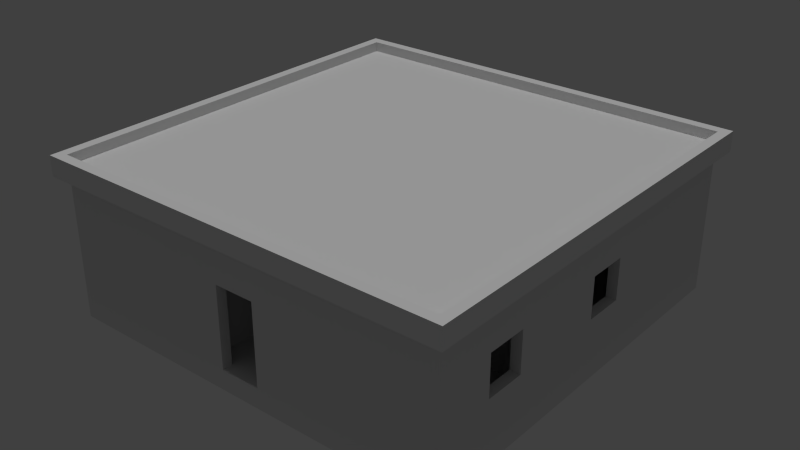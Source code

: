 # Source: klotzhouse_01_a_10x10x1.blend  (saved by Blender 2.67.0; exported with 4.5.12 LTS)
import bpy
from mathutils import Matrix  # noqa: F401  (used for matrix-valued properties, if any)

bpy.ops.wm.read_factory_settings(use_empty=True)
scene = bpy.context.scene
scene.name = 'Scene'

# ---- collections
col_collection_1 = bpy.data.collections.new('Collection 1'); scene.collection.children.link(col_collection_1)

# ---- materials (node trees are filled in below, after node groups)
mat_whitewall_dirty_01_decay = bpy.data.materials.new('whitewall_dirty_01_decay')
mat_whitewall_dirty_01_decay.alpha_threshold = 0.0
mat_whitewall_dirty_01_decay.use_transparent_shadow = False
mat_whitewall_dirty_01_decay.roughness = 0.5
mat_whitewall_dirty_01_decay.line_color = (0.0, 0.0, 0.0, 1.0)
mat_concrete_nobiax_smooth_01 = bpy.data.materials.new('concrete_nobiax_smooth_01')
mat_concrete_nobiax_smooth_01.alpha_threshold = 0.0
mat_concrete_nobiax_smooth_01.use_transparent_shadow = False
mat_concrete_nobiax_smooth_01.roughness = 0.5
mat_concrete_nobiax_smooth_01.line_color = (0.0, 0.0, 0.0, 1.0)

# ---- material node trees

# ---- world
world_world = bpy.data.worlds.new('World'); scene.world = world_world
world_world.color = (0.05088, 0.05088, 0.05088)
world_world.use_sun_shadow = False
world_world.sun_shadow_jitter_overblur = 0.0
world_world.cycles.sampling_method = 'MANUAL'
world_world.cycles.sample_map_resolution = 256

# ---- lights
light_hemi_001 = bpy.data.lights.new('Hemi.001', 'SUN')
light_hemi_001.transmission_factor = 0.0
light_hemi_001.angle = 0.1993
light_hemi_001.energy = 1.0
light_hemi_001.shadow_buffer_clip_start = 0.5
light_hemi_001.shadow_soft_size = 0.1
light_hemi_001.shadow_cascade_max_distance = 1000.0
light_hemi_001.cycles.use_multiple_importance_sampling = False

# ---- meshes
me_house8 = bpy.data.meshes.new('house8')
me_house8.from_pydata([(-0.25, 39.0, 0.2568), (-1.5, 39.0, 1.798), (-1.5, 40.0, 1.798), (-10.0, 40.0, 0.2568), (-7.5, 1.0, 0.2568), (-7.5, 0.0, 0.2568), (-10.0, 1.983e-06, 0.2568), (-7.5, 0.0, 1.798), (-9.75, 1.0, 1.798), (-7.5, 1.0, 1.798), (-1.5, 1.0, 0.2568), (-1.5, 1.0, 1.798), (-0.25, 1.0, 1.798), (9.537e-07, -1.983e-06, 0.2568), (-10.0, 6.0, 0.7704), (-10.0, 6.0, 1.284), (-10.0, 10.0, 1.284), (-10.0, 10.0, 0.7704), (9.537e-07, -3.815e-06, 1.798), (-10.0, 0.0, 1.798), (-10.0, 40.0, 1.798), (9.537e-07, 40.0, 1.798), (9.537e-07, -3.815e-06, 1.926), (-10.0, 0.0, 1.926), (-10.0, 40.0, 1.926), (9.537e-07, 40.0, 1.926), (-10.25, -1.0, 1.798), (-10.25, 41.0, 1.798), (0.25, 41.0, 1.798), (-9.75, 24.0, 1.541), (-10.0, 24.0, 1.541), (-10.0, 28.0, 1.541), (-9.75, 28.0, 1.541), (-10.0, 24.0, 1.798), (-10.0, 28.0, 1.798), (-9.75, 6.0, 1.284), (-9.75, 10.0, 1.284), (-10.0, 10.0, 1.798), (-1.5, 40.0, 0.2568), (-1.5, 39.0, 0.2568), (-2.5, 39.0, 0.2568), (-1.5, 40.0, 0.7704), (-1.5, 39.0, 0.7704), (-2.5, 39.0, 0.7704), (-2.5, 40.0, 0.7704), (-5.0, 39.0, 0.2568), (-5.0, 40.0, 0.7704), (-5.0, 39.0, 0.7704), (-6.0, 39.0, 0.7704), (-6.0, 40.0, 0.7704), (-6.5, 1.0, 0.2568), (-6.5, 1.0, 0.7704), (-6.5, 0.0, 0.7704), (-7.5, 0.0, 0.7704), (-7.5, 1.0, 0.7704), (-1.5, -1.907e-06, 0.2568), (-1.5, 1.0, 0.7704), (-1.5, -1.907e-06, 0.7704), (-2.5, -1.907e-06, 0.7704), (-2.5, 1.0, 0.7704), (-6.5, 1.0, 1.284), (-6.5, 0.0, 1.284), (-7.5, 0.0, 1.284), (-7.5, 1.0, 1.284), (-6.5, 0.0, 1.798), (-1.5, 1.0, 1.284), (-1.5, -1.907e-06, 1.284), (-2.5, -1.907e-06, 1.284), (-2.5, 1.0, 1.284), (-1.5, -1.907e-06, 1.798), (-2.5, 1.0, 1.798), (-3.5, 16.0, 1.284), (-3.5, 15.0, 1.284), (-4.5, 15.0, 1.284), (-4.5, 16.0, 1.284), (-3.5, 16.0, 1.798), (-1.5, 40.0, 1.284), (-1.5, 39.0, 1.284), (-2.5, 39.0, 1.284), (-2.5, 40.0, 1.284), (-2.5, 39.0, 1.798), (-2.5, 40.0, 1.798), (-5.0, 40.0, 1.284), (-5.0, 39.0, 1.284), (-6.0, 39.0, 1.284), (-6.0, 40.0, 1.284), (-5.0, 39.0, 1.798), (-6.0, 39.0, 1.798), (-7.5, 30.0, 1.284), (-7.5, 29.0, 1.284), (-8.5, 29.0, 1.284), (-8.5, 30.0, 1.284), (-7.5, 30.0, 1.798), (-8.5, 29.0, 1.798), (-8.5, 30.0, 1.798), (-10.0, 24.0, 0.2568), (-9.75, 24.0, 1.284), (-10.0, 24.0, 1.284), (-10.0, 28.0, 1.284), (-9.75, 28.0, 1.284), (-10.0, 6.0, 0.2568), (-10.0, 10.0, 0.2568), (-9.75, 10.0, 0.2568), (-9.75, 6.0, 0.7704), (-9.75, 10.0, 0.7704), (9.537e-07, 18.0, 1.284), (-0.25, 18.0, 1.284), (-0.25, 22.0, 1.284), (9.537e-07, 22.0, 1.284), (-0.25, 18.0, 1.798), (-0.25, 39.0, 1.798), (-9.75, 28.0, 0.2568), (-10.0, 28.0, 0.2568), (-9.75, 39.0, 0.2568), (-9.75, 28.0, 1.798), (-9.75, 39.0, 1.798), (-8.5, 29.0, 0.2568), (-9.75, 29.0, 0.2568), (-9.75, 30.0, 0.2568), (-8.5, 30.0, 0.2568), (-9.75, 29.0, 1.798), (-9.75, 30.0, 1.798), (-6.25, 29.0, 0.2568), (-7.5, 29.0, 0.2568), (-7.5, 30.0, 0.2568), (-6.25, 30.0, 0.2568), (-6.25, 29.0, 1.798), (-7.5, 29.0, 1.798), (-6.25, 30.0, 1.798), (-4.5, 15.0, 0.2568), (-9.75, 15.0, 0.2568), (-9.75, 16.0, 0.2568), (-4.5, 16.0, 0.2568), (-4.5, 15.0, 1.798), (-9.75, 15.0, 1.798), (-9.75, 16.0, 1.798), (-4.5, 16.0, 1.798), (-5.0, 24.0, 0.2568), (-5.0, 25.0, 0.2568), (-3.75, 25.0, 0.2568), (-3.75, 24.0, 1.798), (-5.0, 24.0, 1.798), (-5.0, 25.0, 1.798), (-3.75, 25.0, 1.798), (-6.0, 16.0, 0.2568), (-6.25, 16.0, 0.2568), (-6.0, 30.0, 0.2568), (-6.0, 16.0, 1.798), (-6.25, 16.0, 1.798), (-6.0, 30.0, 1.798), (-3.5, 39.0, 0.2568), (-3.5, 24.0, 0.2568), (-3.75, 24.0, 0.2568), (-3.75, 39.0, 0.2568), (-3.5, 39.0, 1.798), (-3.5, 24.0, 1.798), (-3.75, 39.0, 1.798), (-0.25, 15.0, 0.2568), (-3.5, 15.0, 0.2568), (-3.5, 16.0, 0.2568), (-0.25, 16.0, 0.2568), (-0.25, 15.0, 1.798), (-3.5, 15.0, 1.798), (-0.25, 16.0, 1.798), (-9.75, 6.0, 0.2568), (-10.0, 6.0, 1.798), (-9.75, 6.0, 1.798), (-6.0, 39.0, 0.2568), (-6.0, 40.0, 0.2568), (-6.0, 40.0, 1.798), (-5.0, 40.0, 0.2568), (-2.5, 40.0, 0.2568), (-5.0, 40.0, 1.798), (-2.5, -1.907e-06, 0.2568), (-6.5, 0.0, 0.2568), (-2.5, 1.0, 0.2568), (-2.5, -1.907e-06, 1.798), (-6.5, 1.0, 1.798), (-9.75, 1.0, 0.2568), (-9.75, 24.0, 0.2568), (-9.75, 10.0, 1.798), (-9.75, 24.0, 1.798), (9.537e-07, 22.0, 0.2568), (-0.25, 22.0, 0.2568), (9.537e-07, 22.0, 1.798), (-0.25, 22.0, 1.798), (-0.25, 1.0, 0.2568), (-0.25, 18.0, 0.2568), (9.537e-07, 18.0, 0.2568), (9.537e-07, 18.0, 1.798), (0.0, 0.0, 0.0), (-10.0, 1.907e-06, 0.0), (-10.0, 40.0, 0.0), (0.0, 40.0, 0.0), (0.0, 40.0, 0.2568), (0.25, -1.0, 1.798), (0.25, -1.0, 2.054), (-10.25, -1.0, 2.054), (-10.0, 1.907e-06, 2.054), (0.0, -1.907e-06, 2.054), (0.25, 41.0, 2.054), (0.0, 40.0, 2.054), (-10.25, 41.0, 2.054), (-10.0, 40.0, 2.054)], [], [(9, 7, 5, 4), (18, 19, 20, 21), (25, 24, 23, 22), (33, 34, 31, 30), (29, 30, 31, 32), (42, 43, 40, 39), (44, 43, 42, 41), (49, 48, 47, 46), (54, 53, 52, 51), (59, 58, 57, 56), (60, 61, 62, 63), (65, 66, 67, 68), (71, 72, 73, 74), (76, 77, 78, 79), (86, 87, 84, 83), (82, 83, 84, 85), (94, 92, 88, 91), (88, 89, 90, 91), (99, 98, 97, 96), (105, 106, 107, 108), (115, 114, 111, 113), (126, 127, 123, 122), (133, 134, 130, 129), (135, 136, 132, 131), (136, 133, 129, 132), (141, 142, 138, 137), (142, 143, 139, 138), (149, 147, 144, 146), (154, 155, 151, 150), (161, 162, 158, 157), (184, 185, 183, 182), (190, 191, 192, 193), (199, 198, 197, 196), (199, 196, 200, 201), (197, 198, 203, 202), (114, 181, 29, 32), (180, 166, 35, 36), (44, 41, 38, 171), (47, 48, 167, 45), (49, 46, 170, 168), (57, 58, 173, 55), (69, 176, 67, 66), (162, 133, 73, 72), (136, 75, 71, 74), (169, 172, 82, 85), (127, 93, 90, 89), (97, 98, 112, 95), (99, 96, 179, 111), (104, 103, 164, 102), (109, 185, 107, 106), (184, 189, 105, 108), (114, 34, 112, 111), (93, 120, 117, 116), (121, 94, 119, 118), (94, 93, 116, 119), (127, 92, 124, 123), (92, 128, 125, 124), (140, 141, 137, 152), (148, 128, 125, 145), (128, 149, 146, 125), (155, 140, 152, 151), (140, 156, 153, 152), (162, 75, 159, 158), (75, 163, 160, 159), (165, 166, 164, 100), (80, 86, 45, 40), (86, 172, 170, 45), (172, 81, 171, 170), (81, 80, 40, 171), (176, 64, 174, 173), (64, 177, 50, 174), (177, 70, 175, 50), (70, 176, 173, 175), (180, 37, 101, 102), (37, 33, 95, 101), (33, 181, 179, 95), (181, 180, 102, 179), (109, 189, 188, 187), (196, 197, 26, 195), (196, 195, 28, 200), (26, 197, 202, 27), (27, 202, 200, 28), (202, 203, 201, 200), (35, 15, 16, 36), (14, 17, 101, 100), (104, 17, 14, 103), (198, 199, 18, 19), (18, 199, 201, 21), (198, 19, 20, 203), (165, 37, 16, 15), (21, 184, 182, 194), (18, 195, 26, 19), (203, 20, 21, 201), (19, 26, 27, 20), (20, 27, 28, 21), (195, 18, 21, 28), (110, 1, 39, 0), (1, 2, 38, 39), (2, 21, 194, 38), (87, 115, 113, 167), (20, 169, 168, 3), (169, 87, 167, 168), (7, 19, 6, 5), (8, 9, 4, 178), (18, 69, 55, 13), (69, 11, 10, 55), (11, 12, 186, 10), (54, 51, 50, 4), (70, 11, 65, 68), (6, 3, 192, 191), (3, 194, 193, 192), (52, 53, 5, 174), (59, 56, 10, 175), (64, 7, 62, 61), (9, 177, 60, 63), (1, 80, 78, 77), (81, 2, 76, 79), (166, 8, 178, 164), (185, 110, 0, 183), (12, 109, 187, 186), (13, 6, 191, 190), (194, 13, 190, 193), (194, 3, 6, 13), (189, 18, 13, 188), (34, 20, 3, 112), (19, 165, 100, 6)])
me_house8.polygons.foreach_set('material_index', [0, 1, 1, 0, 0, 0, 0, 0, 0, 0, 0, 0, 0, 0, 0, 0, 0, 0, 0, 0, 0, 0, 0, 0, 0, 0, 0, 0, 0, 0, 0, 1, 0, 0, 0, 0, 0, 0, 0, 0, 0, 0, 0, 0, 0, 0, 0, 0, 0, 0, 0, 0, 0, 0, 0, 0, 0, 0, 0, 0, 0, 0, 0, 0, 0, 0, 0, 0, 0, 0, 0, 0, 0, 0, 0, 0, 0, 0, 0, 0, 0, 0, 0, 0, 0, 0, 0, 0, 0, 0, 0, 0, 1, 0, 0, 0, 0, 0, 0, 0, 0, 0, 0, 0, 0, 0, 0, 0, 0, 0, 0, 0, 0, 0, 0, 0, 0, 0, 0, 0, 0, 0, 1, 0, 0, 0])
_uv = me_house8.uv_layers.new(name='UVMap')
_uv.uv.foreach_set('vector', [0.1424, 0.7161, 0.09763, 0.7161, 0.09763, 0.4278, 0.1424, 0.4278, -0.4492, -0.4492, -0.4492, 1.449, 1.449, 1.449, 1.449, -0.4492, 1.449, -0.4492, 1.449, 1.449, -0.4492, 1.449, -0.4492, -0.4492, 0.4023, 0.9727, 0.3047, 0.9727, 0.3047, 0.8398, 0.4023, 0.8398, 0.5449, 0.7012, 0.5449, 0.7344, 0.6797, 0.7344, 0.6797, 0.7012, -0.2266, 0.8652, -0.01562, 0.8652, -0.01562, 1.029, -0.2266, 1.029, 0.8203, 0.543, 0.8164, 0.5938, 0.5352, 0.5898, 0.5391, 0.5391, 0.8203, 0.543, 0.8164, 0.5938, 0.5352, 0.5898, 0.5391, 0.5391, 0.2969, 0.5508, 0.2969, 0.5977, 0.01562, 0.5977, 0.01562, 0.5508, 0.2969, 0.5508, 0.2969, 0.5977, 0.01562, 0.5977, 0.01562, 0.5508, 0.3496, 0.5762, 0.3311, 0.5762, 0.3311, 0.7734, 0.3496, 0.7734, 0.3105, 0.5762, 0.2881, 0.5762, 0.2881, 0.7676, 0.3105, 0.7676, 0.7031, 0.4688, 0.6211, 0.4688, 0.6211, 0.7695, 0.7031, 0.7695, 0.8125, 0.709, 0.8086, 0.7539, 0.8799, 0.7539, 0.8828, 0.709, 0.5107, 0.5391, 0.7207, 0.5391, 0.7207, 0.7031, 0.5107, 0.7031, 0.8174, 0.6445, 0.8154, 0.6816, 0.8828, 0.6816, 0.8867, 0.6445, 1.247, 0.4844, 1.037, 0.4844, 1.037, 0.6484, 1.247, 0.6484, 0.6851, 0.5605, 0.6851, 0.6098, 0.8824, 0.6098, 0.8824, 0.5605, 0.4961, 0.5742, 0.4961, 0.6211, 0.3164, 0.6211, 0.3164, 0.5742, 0.5693, 0.6035, 0.5693, 0.6328, 0.6992, 0.6328, 0.6992, 0.6035, 1.8, 0.4863, 1.024, 0.4863, 1.024, 1.029, 1.8, 1.029, 0.7734, 0.5391, 1.037, 0.5391, 1.037, 1.029, 0.7734, 1.029, 0.4053, 0.5391, 1.511, 0.5391, 1.511, 1.029, 0.4053, 1.029, 1.511, 0.5391, 0.4053, 0.5391, 0.4053, 1.029, 1.511, 1.029, 0.249, 0.4863, 0.1846, 0.4863, 0.1846, 1.029, 0.249, 1.029, 0.7656, 0.4863, 0.8301, 0.4863, 0.8301, 1.029, 0.7656, 1.029, 0.5205, 0.5371, 0.2568, 0.5371, 0.2568, 1.027, 0.5205, 1.027, 1.153, 0.4863, 0.249, 0.4863, 0.249, 1.029, 1.153, 1.029, 1.735, 0.4863, 0.7656, 0.4863, 0.7656, 1.029, 1.735, 1.029, -0.4893, 0.5391, 0.1943, 0.5391, 0.1943, 1.029, -0.4893, 1.029, -0.418, 0.7852, -0.3711, 0.7852, -0.3711, 0.2148, -0.418, 0.2148, -0.6094, -0.6992, -0.6094, 1.617, 1.699, 1.617, 1.699, -0.6992, 0.9602, 0.6648, 0.052, 0.6648, 0.006103, 0.7273, 1.006, 0.7273, 0.9555, 0.6453, 1.001, 0.7117, 0.001447, 0.7117, 0.04735, 0.6453, 1.001, 0.7117, 0.9555, 0.6453, 0.04735, 0.6453, 0.001447, 0.7117, 1.024, 0.4863, 0.7656, 0.4863, 0.7656, 0.5762, 1.024, 0.5762, -0.1387, 0.4863, -0.3975, 0.4863, -0.3975, 0.668, -0.1387, 0.668, 0.2539, 0.4297, 0.1523, 0.4297, 0.1523, 0.1562, 0.2539, 0.1562, 0.5107, 0.8652, 0.7207, 0.8652, 0.7207, 1.029, 0.5107, 1.029, 0.6055, 0.4297, 0.5039, 0.4297, 0.5039, 0.1562, 0.6055, 0.1562, 0.8555, 0.4297, 0.7539, 0.4297, 0.7539, 0.1562, 0.8555, 0.1562, 0.8555, 0.9727, 0.7539, 0.9727, 0.7539, 0.6992, 0.8555, 0.6992, 0.1943, 0.5391, 0.4053, 0.5391, 0.4053, 0.7031, 0.1943, 0.7031, 0.4053, 0.5391, 0.1943, 0.5391, 0.1943, 0.7031, 0.4053, 0.7031, 0.6055, 0.9727, 0.5039, 0.9727, 0.5039, 0.6992, 0.6055, 0.6992, 1.037, 0.5391, 1.247, 0.5391, 1.247, 0.7031, 1.037, 0.7031, 0.4023, 0.6992, 0.3047, 0.6992, 0.3047, 0.1562, 0.4023, 0.1562, 1.024, 0.668, 0.7656, 0.668, 0.7656, 1.029, 1.024, 1.029, -0.1387, 0.8496, -0.3975, 0.8496, -0.3975, 1.029, -0.1387, 1.029, 0.3779, 0.4863, 0.6367, 0.4863, 0.6367, 0.668, 0.3779, 0.668, 0.5547, 0.9727, 0.4531, 0.9727, 0.4531, 0.6992, 0.5547, 0.6992, 1.438, 0.7852, 1.484, 0.7852, 1.484, 0.2148, 1.438, 0.2148, 1.247, 0.5391, 1.511, 0.5391, 1.511, 1.029, 1.247, 1.029, 1.511, 0.5391, 1.247, 0.5391, 1.247, 1.029, 1.511, 1.029, 0.6113, 0.2129, 0.5254, 0.2129, 0.5283, 1.045, 0.6143, 1.045, 0.4082, 0.2207, 0.4902, 0.2207, 0.4932, 1.053, 0.4111, 1.053, 1.037, 0.5391, 0.7734, 0.5391, 0.7734, 1.029, 1.037, 1.029, 0.2471, 0.5391, 0.5107, 0.5391, 0.5107, 1.029, 0.2471, 1.029, 0.249, 0.4863, 1.153, 0.4863, 1.153, 1.029, 0.249, 1.029, 0.7734, 0.5391, 0.7207, 0.5391, 0.7207, 1.029, 0.7734, 1.029, 0.1943, 0.5391, 0.2471, 0.5391, 0.2471, 1.029, 0.1943, 1.029, 0.7656, 0.4863, 1.735, 0.4863, 1.735, 1.029, 0.7656, 1.029, 0.1846, 0.4863, 0.249, 0.4863, 0.249, 1.029, 0.1846, 1.029, 0.1943, 0.5391, -0.4893, 0.5391, -0.4893, 1.029, 0.1943, 1.029, 0.8125, 0.8828, 0.7734, 0.8828, 0.7734, 0.4062, 0.8125, 0.4062, -0.01562, 0.5391, 0.5107, 0.5391, 0.5107, 1.029, -0.01562, 1.029, 0.8554, 0.7143, 0.899, 0.7143, 0.899, 0.4248, 0.8554, 0.4248, 0.5039, 0.9727, 0.2539, 0.9727, 0.2539, 0.1562, 0.5039, 0.1562, 0.899, 0.7143, 0.8554, 0.7143, 0.8554, 0.4248, 0.899, 0.4248, 0.7539, 0.9727, 0.3555, 0.9727, 0.3555, 0.1562, 0.7539, 0.1562, 0.09763, 0.7161, 0.1424, 0.7161, 0.1424, 0.4278, 0.09763, 0.4278, 0.8369, 0.5332, -0.004883, 0.5332, -0.004883, 1.023, 0.8369, 1.023, 0.1424, 0.7161, 0.09763, 0.7161, 0.09763, 0.4278, 0.1424, 0.4278, 1.438, 0.9102, 1.484, 0.9102, 1.484, 0.3398, 1.438, 0.3398, 0.7539, 0.9727, 0.4023, 0.9727, 0.4023, 0.1562, 0.7539, 0.1562, 1.484, 0.7852, 1.438, 0.7852, 1.438, 0.2148, 1.484, 0.2148, 0.7656, 0.4863, -0.1387, 0.4863, -0.1387, 1.029, 0.7656, 1.029, -0.3711, 0.7852, -0.418, 0.7852, -0.418, 0.2148, -0.3711, 0.2148, 1.006, 0.7273, 0.006103, 0.7273, 0.006103, 0.8523, 1.006, 0.8523, 1.001, 0.7117, 1.001, 0.8445, 0.001447, 0.8445, 0.001447, 0.7117, 1.001, 0.8445, 1.001, 0.7117, 0.001447, 0.7117, 0.001447, 0.8445, 0.006103, 0.8523, 0.006103, 0.7273, 1.006, 0.7273, 1.006, 0.8523, 0.006103, 0.7273, 0.052, 0.6648, 0.9602, 0.6648, 1.006, 0.7273, 0.5498, 0.7734, 0.5498, 0.8027, 0.6895, 0.8027, 0.6895, 0.7734, 0.8555, 0.4297, 0.7539, 0.4297, 0.7539, 0.1562, 0.8555, 0.1562, 0.4961, 0.5742, 0.4961, 0.6211, 0.3164, 0.6211, 0.3164, 0.5742, 0.052, 0.6648, 0.9602, 0.6648, 0.9602, 0.8523, 0.052, 0.8523, 0.9555, 0.8445, 0.9555, 0.6453, 0.04735, 0.6453, 0.04735, 0.8445, 0.9555, 0.6453, 0.9555, 0.8445, 0.04735, 0.8445, 0.04735, 0.6453, 0.8555, 0.9727, 0.7539, 0.9727, 0.7539, 0.6992, 0.8555, 0.6992, 1.004, 0.9727, 0.5547, 0.9727, 0.5547, 0.1562, 1.004, 0.1562, 0.04688, 0.875, 0.0, 0.9219, 1.0, 0.9219, 0.9531, 0.875, 0.052, 0.6648, 0.052, 0.8523, 0.9602, 0.8523, 0.9602, 0.6648, 0.04688, 0.8281, 0.0, 0.875, 1.0, 0.875, 0.9531, 0.8281, 0.04688, 0.875, 0.0, 0.9219, 1.0, 0.9219, 0.9531, 0.875, 1.0, 0.8711, 0.9531, 0.8242, 0.04688, 0.8242, 0.0, 0.8711, -0.4893, 0.5391, -0.2266, 0.5391, -0.2266, 1.029, -0.4893, 1.029, 0.8554, 0.7143, 0.899, 0.7143, 0.899, 0.4248, 0.8554, 0.4248, 0.1523, 0.9727, 0.02734, 0.9727, 0.02734, 0.1562, 0.1523, 0.1562, 0.7207, 0.5391, 1.511, 0.5391, 1.511, 1.029, 0.7207, 1.029, 0.9805, 0.9727, 0.6055, 0.9727, 0.6055, 0.1562, 0.9805, 0.1562, 0.899, 0.7143, 0.8554, 0.7143, 0.8554, 0.4248, 0.899, 0.4248, 0.2539, 0.9727, 0.02734, 0.9727, 0.02734, 0.1562, 0.2539, 0.1562, 1.521, 0.5332, 1.048, 0.5332, 1.048, 1.023, 1.521, 1.023, 0.9805, 0.9727, 0.8555, 0.9727, 0.8555, 0.1562, 0.9805, 0.1562, 0.09763, 0.7161, 0.1424, 0.7161, 0.1424, 0.4278, 0.09763, 0.4278, -0.2158, 0.5332, -0.4785, 0.5332, -0.4785, 1.023, -0.2158, 1.023, 1.034, 0.7949, 0.8242, 0.7949, 0.8242, 1.027, 1.034, 1.027, -0.004883, 0.5332, -0.2158, 0.5332, -0.2158, 0.6973, -0.004883, 0.6973, 1.004, 0.1562, 0.003906, 0.1562, 0.003906, 0.01953, 1.004, 0.01953, 1.004, 0.1562, 0.003906, 0.1562, 0.003906, 0.01953, 1.004, 0.01953, 0.3555, 0.4297, 0.2539, 0.4297, 0.2539, 0.1562, 0.3555, 0.1562, -0.004883, 0.8594, -0.2158, 0.8594, -0.2158, 1.023, -0.004883, 1.023, 0.3555, 0.9727, 0.2539, 0.9727, 0.2539, 0.6992, 0.3555, 0.6992, 1.048, 0.5332, 0.8369, 0.5332, 0.8369, 0.6973, 1.048, 0.6973, -0.2266, 0.5391, -0.01562, 0.5391, -0.01562, 0.7031, -0.2266, 0.7031, 0.2539, 0.9727, 0.1523, 0.9727, 0.1523, 0.6992, 0.2539, 0.6992, -0.3975, 0.4863, -0.7852, 0.4863, -0.7852, 1.029, -0.3975, 1.029, 0.6367, 0.4863, 1.8, 0.4863, 1.8, 1.029, 0.6367, 1.029, -0.7852, 0.4863, 0.3779, 0.4863, 0.3779, 1.029, -0.7852, 1.029, 1.004, 0.1562, 0.003906, 0.1562, 0.003906, 0.01953, 1.004, 0.01953, 1.004, 0.1562, 0.003906, 0.1562, 0.003906, 0.01953, 1.004, 0.01953, 1.84, -1.473, 1.84, 1.539, -1.172, 1.539, -1.172, -1.473, 0.4531, 0.9727, 0.003906, 0.9727, 0.003906, 0.1562, 0.4531, 0.1562, 0.3047, 0.9727, 0.003906, 0.9727, 0.003906, 0.1562, 0.3047, 0.1562, 1.004, 0.9727, 0.8555, 0.9727, 0.8555, 0.1562, 1.004, 0.1562])
me_house8.materials.append(mat_whitewall_dirty_01_decay)
me_house8.materials.append(mat_concrete_nobiax_smooth_01)
me_house8.materials.append(None)
me_house8.materials.append(None)
me_house8.materials.append(None)
me_house8.use_remesh_preserve_volume = False
me_house8.use_remesh_preserve_attributes = False
me_house8.use_mirror_vertex_groups = False
me_house8.update()

# ---- objects
ob_hemi = bpy.data.objects.new('Hemi', light_hemi_001)
ob_base = bpy.data.objects.new('base', None)
ob_nulldetail0 = bpy.data.objects.new('nulldetail0', None)
ob_detail8 = bpy.data.objects.new('detail8', None)
ob_start = bpy.data.objects.new('start', None)
ob_house8 = bpy.data.objects.new('house8', me_house8)

# ---- transforms, parenting, visibility, modifiers, constraints
ob_hemi.location = (-17.24, 5.8, -6.73)
ob_hemi.lineart.crease_threshold = 0.0
ob_base.location = (0.0, 0.0, 0.0)
ob_base.empty_image_offset = (0.0, 0.0)
ob_base.lineart.crease_threshold = 0.0
ob_nulldetail0.parent = ob_base
ob_nulldetail0.location = (0.0, 0.0, 0.0)
ob_nulldetail0.empty_image_offset = (0.0, 0.0)
ob_nulldetail0.lineart.crease_threshold = 0.0
ob_detail8.parent = ob_base
ob_detail8.location = (0.0, 0.0, 0.0)
ob_detail8.empty_image_offset = (0.0, 0.0)
ob_detail8.lineart.crease_threshold = 0.0
ob_start.parent = ob_base
ob_start.location = (0.0, 0.0, 0.0)
ob_start.empty_image_offset = (0.0, 0.0)
ob_start.lineart.crease_threshold = 0.0
ob_house8.parent = ob_start
ob_house8.location = (0.0, 0.0, 0.0)
ob_house8.rotation_euler = (0.0, -0.0, -1.571)
ob_house8.scale = (1.0, 0.25, 1.947)
ob_house8.lineart.crease_threshold = 0.0

# ---- collection membership
col_collection_1.objects.link(ob_hemi)
col_collection_1.objects.link(ob_base)
col_collection_1.objects.link(ob_nulldetail0)
col_collection_1.objects.link(ob_detail8)
col_collection_1.objects.link(ob_start)
col_collection_1.objects.link(ob_house8)

# ---- scene / render settings (as saved in the file)
scene.frame_start = 1; scene.frame_end = 250; scene.frame_set(1)
scene.render.engine = 'BLENDER_EEVEE_NEXT'
scene.render.image_settings.color_mode = 'RGB'
scene.render.image_settings.compression = 90
scene.render.resolution_percentage = 50
scene.render.dither_intensity = 0.0
scene.cycles.use_denoising = False
scene.cycles.samples = 10
scene.cycles.sampling_pattern = 'TABULATED_SOBOL'
scene.cycles.light_sampling_threshold = 0.0
scene.cycles.use_adaptive_sampling = False
scene.cycles.use_light_tree = False
scene.cycles.blur_glossy = 0.0
scene.cycles.volume_bounces = 1
scene.cycles.pixel_filter_type = 'GAUSSIAN'
scene.cycles.sample_clamp_indirect = 0.0
scene.view_settings.view_transform = 'Standard'
bpy.context.view_layer.update()

# ---- added for rendering (the .blend has no active camera): camera
cam_auto = bpy.data.cameras.new('AutoCamera')
cam_auto.lens = 50.0
cam_auto.sensor_width = 36.0
cam_auto.clip_end = 1000.0
ob_auto_camera = bpy.data.objects.new('AutoCamera', cam_auto)
scene.collection.objects.link(ob_auto_camera)
ob_auto_camera.location = (19.2286, -12.0743, 13.3829)
ob_auto_camera.rotation_euler = (1.09748, -7.21219e-08, 0.694738)
scene.camera = ob_auto_camera
bpy.context.view_layer.update()

